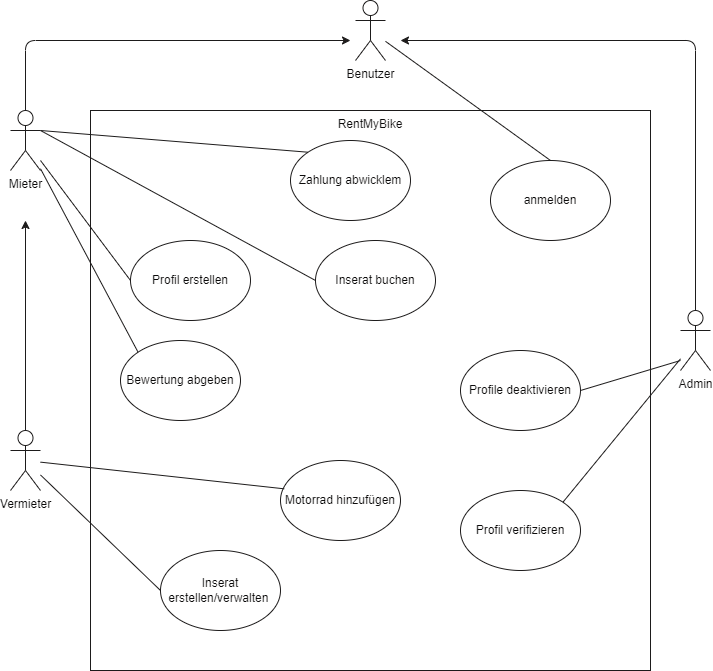

The diagram above was exported from draw.io. Its source (the exported page's mxGraphModel, read from the mxfile embedded in the PNG):
<mxGraphModel dx="1732" dy="1252" grid="1" gridSize="10" guides="1" tooltips="1" connect="1" arrows="0" fold="1" page="0" pageScale="1" pageWidth="850" pageHeight="1100" background="#ffffff" math="0" shadow="1">
  <root>
    <mxCell id="0" />
    <mxCell id="1" parent="0" />
    <mxCell id="2" value="RentMyBike" style="whiteSpace=wrap;html=1;aspect=fixed;verticalAlign=top;fillColor=#FFFFFF;strokeColor=#1d1b1b;fontColor=#0d0c0c;" parent="1" vertex="1">
      <mxGeometry x="140" y="90" width="560" height="560" as="geometry" />
    </mxCell>
    <mxCell id="3" value="Inserat erstellen/verwalten&amp;nbsp;" style="ellipse;whiteSpace=wrap;html=1;fillColor=#FFFFFF;strokeColor=#1d1b1b;fontColor=#0d0c0c;" parent="1" vertex="1">
      <mxGeometry x="210" y="530" width="120" height="80" as="geometry" />
    </mxCell>
    <mxCell id="6" value="Profil verifizieren" style="ellipse;whiteSpace=wrap;html=1;fillColor=#FFFFFF;strokeColor=#1d1b1b;fontColor=#0d0c0c;" parent="1" vertex="1">
      <mxGeometry x="510" y="470" width="120" height="80" as="geometry" />
    </mxCell>
    <mxCell id="7" value="Profil erstellen" style="ellipse;whiteSpace=wrap;html=1;fillColor=#FFFFFF;strokeColor=#1d1b1b;fontColor=#0d0c0c;" parent="1" vertex="1">
      <mxGeometry x="180" y="220" width="120" height="80" as="geometry" />
    </mxCell>
    <mxCell id="8" value="Bewertung abgeben" style="ellipse;whiteSpace=wrap;html=1;fillColor=#FFFFFF;strokeColor=#1d1b1b;fontColor=#0d0c0c;" parent="1" vertex="1">
      <mxGeometry x="170" y="320" width="120" height="80" as="geometry" />
    </mxCell>
    <mxCell id="41" style="edgeStyle=none;html=1;strokeColor=#1d1b1b;fontColor=#0d0c0c;" parent="1" source="9" edge="1">
      <mxGeometry relative="1" as="geometry">
        <mxPoint x="400" y="20" as="targetPoint" />
        <Array as="points">
          <mxPoint x="75" y="20" />
        </Array>
      </mxGeometry>
    </mxCell>
    <mxCell id="9" value="Mieter" style="shape=umlActor;verticalLabelPosition=bottom;verticalAlign=top;html=1;outlineConnect=0;strokeColor=#1d1b1b;fontColor=#0d0c0c;" parent="1" vertex="1">
      <mxGeometry x="60" y="90" width="30" height="60" as="geometry" />
    </mxCell>
    <mxCell id="42" style="edgeStyle=none;html=1;strokeColor=#1d1b1b;fontColor=#0d0c0c;" parent="1" source="10" edge="1">
      <mxGeometry relative="1" as="geometry">
        <mxPoint x="75" y="200" as="targetPoint" />
      </mxGeometry>
    </mxCell>
    <mxCell id="10" value="Vermieter" style="shape=umlActor;verticalLabelPosition=bottom;verticalAlign=top;html=1;outlineConnect=0;strokeColor=#1d1b1b;fontColor=#0d0c0c;" parent="1" vertex="1">
      <mxGeometry x="60" y="410" width="30" height="60" as="geometry" />
    </mxCell>
    <mxCell id="40" style="edgeStyle=none;html=1;exitX=0.5;exitY=0.5;exitDx=0;exitDy=0;exitPerimeter=0;strokeColor=#1d1b1b;fontColor=#0d0c0c;" parent="1" source="11" edge="1">
      <mxGeometry relative="1" as="geometry">
        <mxPoint x="450" y="20" as="targetPoint" />
        <Array as="points">
          <mxPoint x="745" y="20" />
        </Array>
      </mxGeometry>
    </mxCell>
    <mxCell id="11" value="Admin" style="shape=umlActor;verticalLabelPosition=bottom;verticalAlign=top;html=1;outlineConnect=0;strokeColor=#1d1b1b;fontColor=#0d0c0c;" parent="1" vertex="1">
      <mxGeometry x="730" y="290" width="30" height="60" as="geometry" />
    </mxCell>
    <mxCell id="12" value="Inserat buchen" style="ellipse;whiteSpace=wrap;html=1;fillColor=#FFFFFF;strokeColor=#1d1b1b;fontColor=#0d0c0c;" parent="1" vertex="1">
      <mxGeometry x="365" y="220" width="120" height="80" as="geometry" />
    </mxCell>
    <mxCell id="22" value="" style="endArrow=none;html=1;entryX=0;entryY=0.5;entryDx=0;entryDy=0;strokeColor=#1d1b1b;fontColor=#0d0c0c;" parent="1" source="10" target="3" edge="1">
      <mxGeometry width="50" height="50" relative="1" as="geometry">
        <mxPoint x="350" y="410" as="sourcePoint" />
        <mxPoint x="400" y="360" as="targetPoint" />
      </mxGeometry>
    </mxCell>
    <mxCell id="24" value="" style="endArrow=none;html=1;entryX=0;entryY=0.5;entryDx=0;entryDy=0;strokeColor=#1d1b1b;fontColor=#0d0c0c;" parent="1" source="9" target="7" edge="1">
      <mxGeometry width="50" height="50" relative="1" as="geometry">
        <mxPoint x="100" y="151.62162162162167" as="sourcePoint" />
        <mxPoint x="270" y="170" as="targetPoint" />
      </mxGeometry>
    </mxCell>
    <mxCell id="25" value="" style="endArrow=none;html=1;entryX=0;entryY=0;entryDx=0;entryDy=0;strokeColor=#1d1b1b;fontColor=#0d0c0c;" parent="1" source="9" target="8" edge="1">
      <mxGeometry width="50" height="50" relative="1" as="geometry">
        <mxPoint x="110" y="161.62162162162167" as="sourcePoint" />
        <mxPoint x="280" y="180" as="targetPoint" />
      </mxGeometry>
    </mxCell>
    <mxCell id="29" value="" style="endArrow=none;html=1;exitX=1;exitY=0.3333333333333333;exitDx=0;exitDy=0;exitPerimeter=0;entryX=0;entryY=0.5;entryDx=0;entryDy=0;strokeColor=#1d1b1b;fontColor=#0d0c0c;" parent="1" source="9" target="12" edge="1">
      <mxGeometry width="50" height="50" relative="1" as="geometry">
        <mxPoint x="350" y="410" as="sourcePoint" />
        <mxPoint x="400" y="360" as="targetPoint" />
      </mxGeometry>
    </mxCell>
    <mxCell id="30" value="" style="endArrow=none;html=1;exitX=1;exitY=0;exitDx=0;exitDy=0;strokeColor=#1d1b1b;fontColor=#0d0c0c;" parent="1" source="6" target="11" edge="1">
      <mxGeometry width="50" height="50" relative="1" as="geometry">
        <mxPoint x="350" y="410" as="sourcePoint" />
        <mxPoint x="400" y="360" as="targetPoint" />
      </mxGeometry>
    </mxCell>
    <mxCell id="31" value="Zahlung abwicklem" style="ellipse;whiteSpace=wrap;html=1;fillColor=#FFFFFF;strokeColor=#1d1b1b;fontColor=#0d0c0c;" parent="1" vertex="1">
      <mxGeometry x="340" y="120" width="120" height="80" as="geometry" />
    </mxCell>
    <mxCell id="32" value="" style="endArrow=none;html=1;entryX=0;entryY=0;entryDx=0;entryDy=0;exitX=1;exitY=0.3333333333333333;exitDx=0;exitDy=0;exitPerimeter=0;strokeColor=#1d1b1b;fontColor=#0d0c0c;" parent="1" source="9" target="31" edge="1">
      <mxGeometry width="50" height="50" relative="1" as="geometry">
        <mxPoint x="90" y="430" as="sourcePoint" />
        <mxPoint x="410" y="710" as="targetPoint" />
      </mxGeometry>
    </mxCell>
    <mxCell id="33" value="Motorrad hinzufügen" style="ellipse;whiteSpace=wrap;html=1;fillColor=#FFFFFF;strokeColor=#1d1b1b;fontColor=#0d0c0c;" parent="1" vertex="1">
      <mxGeometry x="330" y="440" width="120" height="80" as="geometry" />
    </mxCell>
    <mxCell id="35" value="" style="endArrow=none;html=1;exitX=0.031;exitY=0.354;exitDx=0;exitDy=0;exitPerimeter=0;strokeColor=#1d1b1b;fontColor=#0d0c0c;" parent="1" source="33" target="10" edge="1">
      <mxGeometry width="50" height="50" relative="1" as="geometry">
        <mxPoint x="622.4264068711927" y="491.7157287525381" as="sourcePoint" />
        <mxPoint x="90" y="140" as="targetPoint" />
      </mxGeometry>
    </mxCell>
    <mxCell id="38" value="Benutzer" style="shape=umlActor;verticalLabelPosition=bottom;verticalAlign=top;html=1;outlineConnect=0;strokeColor=#1d1b1b;fontColor=#0d0c0c;" parent="1" vertex="1">
      <mxGeometry x="405" y="-20" width="30" height="60" as="geometry" />
    </mxCell>
    <mxCell id="43" value="anmelden" style="ellipse;whiteSpace=wrap;html=1;fillColor=#FFFFFF;strokeColor=#1d1b1b;fontColor=#0d0c0c;" parent="1" vertex="1">
      <mxGeometry x="540" y="140" width="120" height="80" as="geometry" />
    </mxCell>
    <mxCell id="44" value="" style="endArrow=none;html=1;entryX=0.5;entryY=0;entryDx=0;entryDy=0;strokeColor=#1d1b1b;fontColor=#0d0c0c;" parent="1" source="38" target="43" edge="1">
      <mxGeometry width="50" height="50" relative="1" as="geometry">
        <mxPoint x="400" y="430" as="sourcePoint" />
        <mxPoint x="450" y="380" as="targetPoint" />
      </mxGeometry>
    </mxCell>
    <mxCell id="46" value="Profile deaktivieren" style="ellipse;whiteSpace=wrap;html=1;fillColor=#FFFFFF;strokeColor=#1d1b1b;fontColor=#0d0c0c;" parent="1" vertex="1">
      <mxGeometry x="510" y="330" width="120" height="80" as="geometry" />
    </mxCell>
    <mxCell id="47" value="" style="endArrow=none;html=1;entryX=1;entryY=0.5;entryDx=0;entryDy=0;strokeColor=#1d1b1b;fontColor=#0d0c0c;" parent="1" target="46" edge="1">
      <mxGeometry width="50" height="50" relative="1" as="geometry">
        <mxPoint x="730" y="340" as="sourcePoint" />
        <mxPoint x="640" y="240" as="targetPoint" />
      </mxGeometry>
    </mxCell>
  </root>
</mxGraphModel>